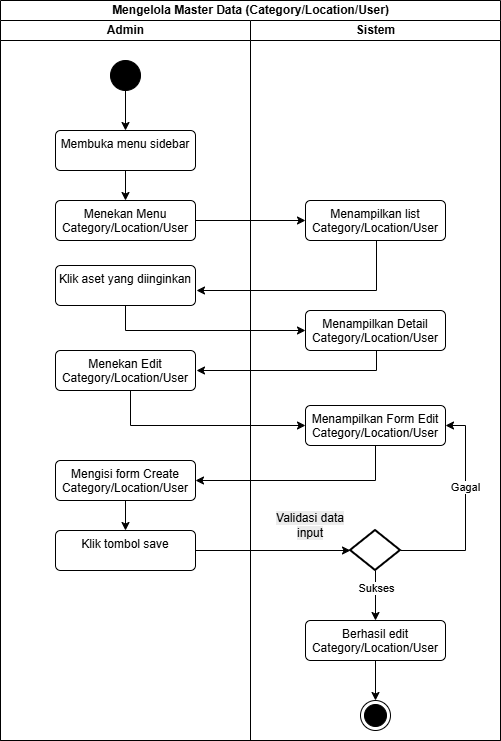

The diagram above was exported from draw.io. Its source (the exported page's mxGraphModel, read from the mxfile embedded in the PNG):
<mxGraphModel dx="858" dy="523" grid="1" gridSize="10" guides="1" tooltips="1" connect="1" arrows="1" fold="1" page="1" pageScale="1" pageWidth="827" pageHeight="1169" math="0" shadow="0">
  <root>
    <mxCell id="oY0gb4pC-WbYZxOXqgG4-0" />
    <mxCell id="oY0gb4pC-WbYZxOXqgG4-1" parent="oY0gb4pC-WbYZxOXqgG4-0" />
    <mxCell id="oY0gb4pC-WbYZxOXqgG4-2" value="Mengelola Master Data (&lt;span style=&quot;text-wrap-mode: wrap;&quot;&gt;Category/Location/User&lt;/span&gt;)" style="swimlane;childLayout=stackLayout;resizeParent=1;resizeParentMax=0;startSize=20;html=1;" vertex="1" parent="oY0gb4pC-WbYZxOXqgG4-1">
      <mxGeometry x="140" y="160" width="500" height="740" as="geometry" />
    </mxCell>
    <mxCell id="oY0gb4pC-WbYZxOXqgG4-3" style="edgeStyle=orthogonalEdgeStyle;rounded=0;orthogonalLoop=1;jettySize=auto;html=1;entryX=0;entryY=0.5;entryDx=0;entryDy=0;" edge="1" parent="oY0gb4pC-WbYZxOXqgG4-2" source="oY0gb4pC-WbYZxOXqgG4-10" target="oY0gb4pC-WbYZxOXqgG4-21">
      <mxGeometry relative="1" as="geometry" />
    </mxCell>
    <mxCell id="oY0gb4pC-WbYZxOXqgG4-4" style="edgeStyle=orthogonalEdgeStyle;rounded=0;orthogonalLoop=1;jettySize=auto;html=1;entryX=0;entryY=0.5;entryDx=0;entryDy=0;" edge="1" parent="oY0gb4pC-WbYZxOXqgG4-2" source="oY0gb4pC-WbYZxOXqgG4-11" target="oY0gb4pC-WbYZxOXqgG4-23">
      <mxGeometry relative="1" as="geometry">
        <Array as="points">
          <mxPoint x="125" y="330" />
        </Array>
      </mxGeometry>
    </mxCell>
    <mxCell id="oY0gb4pC-WbYZxOXqgG4-5" value="Admin" style="swimlane;startSize=20;html=1;" vertex="1" parent="oY0gb4pC-WbYZxOXqgG4-2">
      <mxGeometry y="20" width="250" height="720" as="geometry" />
    </mxCell>
    <mxCell id="oY0gb4pC-WbYZxOXqgG4-6" style="edgeStyle=orthogonalEdgeStyle;rounded=0;orthogonalLoop=1;jettySize=auto;html=1;entryX=0.5;entryY=0;entryDx=0;entryDy=0;" edge="1" parent="oY0gb4pC-WbYZxOXqgG4-5" source="oY0gb4pC-WbYZxOXqgG4-7" target="oY0gb4pC-WbYZxOXqgG4-9">
      <mxGeometry relative="1" as="geometry" />
    </mxCell>
    <mxCell id="oY0gb4pC-WbYZxOXqgG4-7" value="" style="ellipse;fillColor=strokeColor;html=1;" vertex="1" parent="oY0gb4pC-WbYZxOXqgG4-5">
      <mxGeometry x="110" y="40" width="30" height="30" as="geometry" />
    </mxCell>
    <mxCell id="oY0gb4pC-WbYZxOXqgG4-8" style="edgeStyle=orthogonalEdgeStyle;rounded=0;orthogonalLoop=1;jettySize=auto;html=1;entryX=0.5;entryY=0;entryDx=0;entryDy=0;" edge="1" parent="oY0gb4pC-WbYZxOXqgG4-5" source="oY0gb4pC-WbYZxOXqgG4-9" target="oY0gb4pC-WbYZxOXqgG4-10">
      <mxGeometry relative="1" as="geometry" />
    </mxCell>
    <mxCell id="oY0gb4pC-WbYZxOXqgG4-9" value="Membuka menu sidebar" style="html=1;align=center;verticalAlign=top;rounded=1;absoluteArcSize=1;arcSize=10;dashed=0;whiteSpace=wrap;" vertex="1" parent="oY0gb4pC-WbYZxOXqgG4-5">
      <mxGeometry x="55" y="110" width="140" height="40" as="geometry" />
    </mxCell>
    <mxCell id="oY0gb4pC-WbYZxOXqgG4-10" value="&lt;span style=&quot;color: rgb(0, 0, 0); font-family: Helvetica; font-size: 12px; font-style: normal; font-variant-ligatures: normal; font-variant-caps: normal; font-weight: 400; letter-spacing: normal; orphans: 2; text-align: center; text-indent: 0px; text-transform: none; widows: 2; word-spacing: 0px; -webkit-text-stroke-width: 0px; white-space: normal; text-decoration-thickness: initial; text-decoration-style: initial; text-decoration-color: initial; float: none; background-color: light-dark(#ffffff, var(--ge-dark-color, #121212)); display: inline !important;&quot;&gt;Menekan Menu Category/Location/User&lt;/span&gt;&lt;div&gt;&lt;br&gt;&lt;/div&gt;" style="html=1;align=center;verticalAlign=top;rounded=1;absoluteArcSize=1;arcSize=10;dashed=0;whiteSpace=wrap;" vertex="1" parent="oY0gb4pC-WbYZxOXqgG4-5">
      <mxGeometry x="55" y="180" width="140" height="40" as="geometry" />
    </mxCell>
    <mxCell id="oY0gb4pC-WbYZxOXqgG4-11" value="Klik aset yang diinginkan" style="html=1;align=center;verticalAlign=top;rounded=1;absoluteArcSize=1;arcSize=10;dashed=0;whiteSpace=wrap;" vertex="1" parent="oY0gb4pC-WbYZxOXqgG4-5">
      <mxGeometry x="55" y="245" width="140" height="40" as="geometry" />
    </mxCell>
    <mxCell id="oY0gb4pC-WbYZxOXqgG4-12" value="Menekan Edit Category/Location/User" style="html=1;align=center;verticalAlign=top;rounded=1;absoluteArcSize=1;arcSize=10;dashed=0;whiteSpace=wrap;" vertex="1" parent="oY0gb4pC-WbYZxOXqgG4-5">
      <mxGeometry x="55" y="330" width="140" height="40" as="geometry" />
    </mxCell>
    <mxCell id="oY0gb4pC-WbYZxOXqgG4-13" value="Klik tombol save" style="html=1;align=center;verticalAlign=top;rounded=1;absoluteArcSize=1;arcSize=10;dashed=0;whiteSpace=wrap;" vertex="1" parent="oY0gb4pC-WbYZxOXqgG4-5">
      <mxGeometry x="55" y="510" width="140" height="40" as="geometry" />
    </mxCell>
    <mxCell id="oY0gb4pC-WbYZxOXqgG4-14" style="edgeStyle=orthogonalEdgeStyle;rounded=0;orthogonalLoop=1;jettySize=auto;html=1;" edge="1" parent="oY0gb4pC-WbYZxOXqgG4-5" source="oY0gb4pC-WbYZxOXqgG4-15" target="oY0gb4pC-WbYZxOXqgG4-13">
      <mxGeometry relative="1" as="geometry" />
    </mxCell>
    <mxCell id="oY0gb4pC-WbYZxOXqgG4-15" value="Mengisi form Create Category/Location/User" style="html=1;align=center;verticalAlign=top;rounded=1;absoluteArcSize=1;arcSize=10;dashed=0;whiteSpace=wrap;" vertex="1" parent="oY0gb4pC-WbYZxOXqgG4-5">
      <mxGeometry x="55" y="440" width="140" height="40" as="geometry" />
    </mxCell>
    <mxCell id="oY0gb4pC-WbYZxOXqgG4-16" style="edgeStyle=orthogonalEdgeStyle;rounded=0;orthogonalLoop=1;jettySize=auto;html=1;entryX=0;entryY=0.5;entryDx=0;entryDy=0;entryPerimeter=0;" edge="1" parent="oY0gb4pC-WbYZxOXqgG4-2" source="oY0gb4pC-WbYZxOXqgG4-13" target="oY0gb4pC-WbYZxOXqgG4-30">
      <mxGeometry relative="1" as="geometry">
        <Array as="points" />
        <mxPoint x="304.9999999999998" y="550" as="targetPoint" />
      </mxGeometry>
    </mxCell>
    <mxCell id="oY0gb4pC-WbYZxOXqgG4-17" value="" style="edgeStyle=orthogonalEdgeStyle;rounded=0;orthogonalLoop=1;jettySize=auto;html=1;entryX=0;entryY=0.5;entryDx=0;entryDy=0;" edge="1" parent="oY0gb4pC-WbYZxOXqgG4-2" source="oY0gb4pC-WbYZxOXqgG4-12" target="oY0gb4pC-WbYZxOXqgG4-33">
      <mxGeometry relative="1" as="geometry">
        <mxPoint x="125" y="420" as="targetPoint" />
        <Array as="points">
          <mxPoint x="130" y="425" />
        </Array>
      </mxGeometry>
    </mxCell>
    <mxCell id="oY0gb4pC-WbYZxOXqgG4-18" style="edgeStyle=orthogonalEdgeStyle;rounded=0;orthogonalLoop=1;jettySize=auto;html=1;entryX=1;entryY=0.5;entryDx=0;entryDy=0;" edge="1" parent="oY0gb4pC-WbYZxOXqgG4-2" source="oY0gb4pC-WbYZxOXqgG4-33" target="oY0gb4pC-WbYZxOXqgG4-15">
      <mxGeometry relative="1" as="geometry">
        <Array as="points">
          <mxPoint x="375" y="480" />
        </Array>
      </mxGeometry>
    </mxCell>
    <mxCell id="oY0gb4pC-WbYZxOXqgG4-19" value="Sistem" style="swimlane;startSize=20;html=1;" vertex="1" parent="oY0gb4pC-WbYZxOXqgG4-2">
      <mxGeometry x="250" y="20" width="250" height="720" as="geometry" />
    </mxCell>
    <mxCell id="oY0gb4pC-WbYZxOXqgG4-20" style="edgeStyle=orthogonalEdgeStyle;rounded=0;orthogonalLoop=1;jettySize=auto;html=1;" edge="1" parent="oY0gb4pC-WbYZxOXqgG4-19" source="oY0gb4pC-WbYZxOXqgG4-21">
      <mxGeometry relative="1" as="geometry">
        <mxPoint x="-54" y="270" as="targetPoint" />
        <Array as="points">
          <mxPoint x="126" y="270" />
        </Array>
      </mxGeometry>
    </mxCell>
    <mxCell id="oY0gb4pC-WbYZxOXqgG4-21" value="Menampilkan list Category/Location/User" style="html=1;align=center;verticalAlign=top;rounded=1;absoluteArcSize=1;arcSize=10;dashed=0;whiteSpace=wrap;" vertex="1" parent="oY0gb4pC-WbYZxOXqgG4-19">
      <mxGeometry x="55" y="180" width="140" height="40" as="geometry" />
    </mxCell>
    <mxCell id="oY0gb4pC-WbYZxOXqgG4-22" style="edgeStyle=orthogonalEdgeStyle;rounded=0;orthogonalLoop=1;jettySize=auto;html=1;" edge="1" parent="oY0gb4pC-WbYZxOXqgG4-19">
      <mxGeometry relative="1" as="geometry">
        <mxPoint x="-54" y="350" as="targetPoint" />
        <mxPoint x="126" y="320" as="sourcePoint" />
        <Array as="points">
          <mxPoint x="126" y="350" />
        </Array>
      </mxGeometry>
    </mxCell>
    <mxCell id="oY0gb4pC-WbYZxOXqgG4-23" value="Menampilkan Detail Category/Location/User" style="html=1;align=center;verticalAlign=top;rounded=1;absoluteArcSize=1;arcSize=10;dashed=0;whiteSpace=wrap;" vertex="1" parent="oY0gb4pC-WbYZxOXqgG4-19">
      <mxGeometry x="55" y="290" width="140" height="40" as="geometry" />
    </mxCell>
    <mxCell id="oY0gb4pC-WbYZxOXqgG4-24" style="edgeStyle=orthogonalEdgeStyle;rounded=0;orthogonalLoop=1;jettySize=auto;html=1;entryX=0.5;entryY=0;entryDx=0;entryDy=0;" edge="1" parent="oY0gb4pC-WbYZxOXqgG4-19" source="oY0gb4pC-WbYZxOXqgG4-30" target="oY0gb4pC-WbYZxOXqgG4-31">
      <mxGeometry relative="1" as="geometry" />
    </mxCell>
    <mxCell id="oY0gb4pC-WbYZxOXqgG4-25" value="Sukses" style="edgeLabel;html=1;align=center;verticalAlign=middle;resizable=0;points=[];" vertex="1" connectable="0" parent="oY0gb4pC-WbYZxOXqgG4-24">
      <mxGeometry x="-0.3059" relative="1" as="geometry">
        <mxPoint as="offset" />
      </mxGeometry>
    </mxCell>
    <mxCell id="oY0gb4pC-WbYZxOXqgG4-26" style="edgeStyle=orthogonalEdgeStyle;rounded=0;orthogonalLoop=1;jettySize=auto;html=1;exitX=0.5;exitY=1;exitDx=0;exitDy=0;" edge="1" parent="oY0gb4pC-WbYZxOXqgG4-19">
      <mxGeometry relative="1" as="geometry">
        <mxPoint x="177" y="570" as="sourcePoint" />
        <mxPoint x="177" y="570" as="targetPoint" />
      </mxGeometry>
    </mxCell>
    <mxCell id="oY0gb4pC-WbYZxOXqgG4-27" style="edgeStyle=orthogonalEdgeStyle;rounded=0;orthogonalLoop=1;jettySize=auto;html=1;" edge="1" parent="oY0gb4pC-WbYZxOXqgG4-19" source="oY0gb4pC-WbYZxOXqgG4-31" target="oY0gb4pC-WbYZxOXqgG4-32">
      <mxGeometry relative="1" as="geometry" />
    </mxCell>
    <mxCell id="oY0gb4pC-WbYZxOXqgG4-28" style="edgeStyle=orthogonalEdgeStyle;rounded=0;orthogonalLoop=1;jettySize=auto;html=1;entryX=1;entryY=0.5;entryDx=0;entryDy=0;" edge="1" parent="oY0gb4pC-WbYZxOXqgG4-19" source="oY0gb4pC-WbYZxOXqgG4-30" target="oY0gb4pC-WbYZxOXqgG4-33">
      <mxGeometry relative="1" as="geometry">
        <mxPoint x="199.99999999999977" y="530" as="targetPoint" />
        <Array as="points">
          <mxPoint x="215" y="530" />
          <mxPoint x="215" y="405" />
        </Array>
      </mxGeometry>
    </mxCell>
    <mxCell id="oY0gb4pC-WbYZxOXqgG4-29" value="Gagal" style="edgeLabel;html=1;align=center;verticalAlign=middle;resizable=0;points=[];" vertex="1" connectable="0" parent="oY0gb4pC-WbYZxOXqgG4-28">
      <mxGeometry x="0.2383" y="1" relative="1" as="geometry">
        <mxPoint y="1" as="offset" />
      </mxGeometry>
    </mxCell>
    <mxCell id="oY0gb4pC-WbYZxOXqgG4-30" value="" style="strokeWidth=2;html=1;shape=mxgraph.flowchart.decision;whiteSpace=wrap;" vertex="1" parent="oY0gb4pC-WbYZxOXqgG4-19">
      <mxGeometry x="100" y="510" width="50" height="40" as="geometry" />
    </mxCell>
    <mxCell id="oY0gb4pC-WbYZxOXqgG4-31" value="Berhasil edit Category/Location/User" style="html=1;align=center;verticalAlign=top;rounded=1;absoluteArcSize=1;arcSize=10;dashed=0;whiteSpace=wrap;" vertex="1" parent="oY0gb4pC-WbYZxOXqgG4-19">
      <mxGeometry x="55" y="600" width="140" height="40" as="geometry" />
    </mxCell>
    <mxCell id="oY0gb4pC-WbYZxOXqgG4-32" value="" style="ellipse;html=1;shape=endState;fillColor=strokeColor;" vertex="1" parent="oY0gb4pC-WbYZxOXqgG4-19">
      <mxGeometry x="110" y="680" width="30" height="30" as="geometry" />
    </mxCell>
    <mxCell id="oY0gb4pC-WbYZxOXqgG4-33" value="Menampilkan Form Edit Category/Location/User" style="html=1;align=center;verticalAlign=top;rounded=1;absoluteArcSize=1;arcSize=10;dashed=0;whiteSpace=wrap;" vertex="1" parent="oY0gb4pC-WbYZxOXqgG4-19">
      <mxGeometry x="55" y="385" width="140" height="40" as="geometry" />
    </mxCell>
    <mxCell id="oY0gb4pC-WbYZxOXqgG4-34" value="&lt;span style=&quot;color: rgb(0, 0, 0); font-family: Helvetica; font-size: 12px; font-style: normal; font-variant-ligatures: normal; font-variant-caps: normal; font-weight: 400; letter-spacing: normal; orphans: 2; text-indent: 0px; text-transform: none; widows: 2; word-spacing: 0px; -webkit-text-stroke-width: 0px; white-space: normal; background-color: rgb(236, 236, 236); text-decoration-thickness: initial; text-decoration-style: initial; text-decoration-color: initial; float: none; display: inline !important;&quot;&gt;Validasi data input&lt;/span&gt;" style="text;whiteSpace=wrap;html=1;verticalAlign=middle;align=center;" vertex="1" parent="oY0gb4pC-WbYZxOXqgG4-19">
      <mxGeometry x="20" y="490" width="80" height="30" as="geometry" />
    </mxCell>
  </root>
</mxGraphModel>